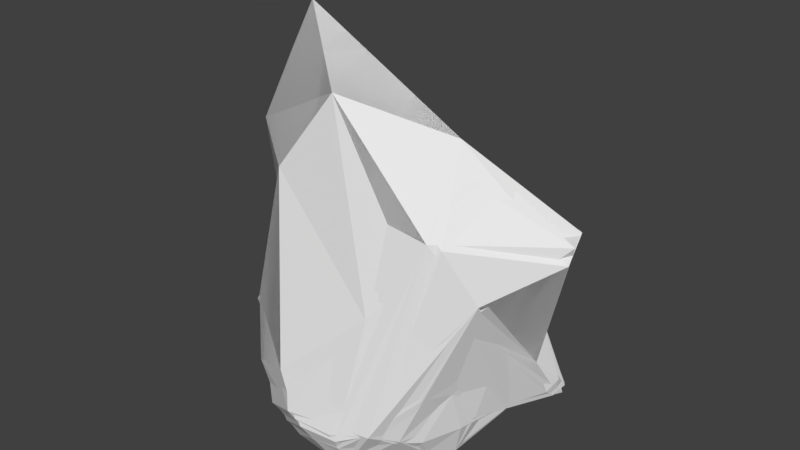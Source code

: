 # Source: Round_rock_1.blend  (saved by Blender 2.77.0; exported with 4.5.12 LTS)
import bpy
from mathutils import Matrix  # noqa: F401  (used for matrix-valued properties, if any)

bpy.ops.wm.read_factory_settings(use_empty=True)
scene = bpy.context.scene
scene.name = 'Scene'

# ---- collections
col_collection_1 = bpy.data.collections.new('Collection 1'); scene.collection.children.link(col_collection_1)

# ---- world
world_world = bpy.data.worlds.new('World'); scene.world = world_world
world_world.color = (0.05088, 0.05088, 0.05088)
world_world.use_sun_shadow = False
world_world.sun_shadow_jitter_overblur = 0.0
world_world.cycles.sampling_method = 'MANUAL'

# ---- meshes
me_icosphere_006 = bpy.data.meshes.new('Icosphere.006')
me_icosphere_006.from_pydata([(-0.4388, 0.2585, -0.01127), (-0.2862, -0.3138, 2.186), (0.4536, 0.1402, 0.08172), (0.007751, 0.2762, 0.1083), (0.2902, 0.4299, 0.04192), (0.6934, -0.0448, 0.2392), (0.7807, 0.333, 0.163), (-0.01303, -0.5678, -0.1021), (0.5426, -0.2864, 0.04342), (0.1663, -0.6772, -0.01597), (0.3764, -0.7276, 0.298), (-0.1008, 0.5944, 0.004156), (0.06336, 0.5406, 0.002464), (0.2918, 0.6085, 0.02342), (-0.3909, 0.6854, 0.2737), (-0.3125, -0.6868, 0.1588), (-0.9389, -0.01892, 0.04281), (-0.617, 0.3073, 0.1806), (7.499e-06, -0.5064, 1.86), (0.56, -0.5391, 1.311), (0.7226, 0.1549, 0.4163), (1.017, -0.06865, 1.256), (-0.612, -0.3383, 1.54), (-0.5445, -0.2631, 0.6), (-0.7873, -0.2306, 0.5449), (-0.6973, -0.04611, 1.811), (-0.2271, 0.3286, 0.9594), (-0.4956, 0.5804, 0.4185), (-0.2701, 0.1307, 1.566), (0.06633, 0.4581, 1.027), (0.966, 0.06463, 1.268), (0.6606, 0.2519, 0.6905), (-0.2232, 0.64, 0.5907), (-0.5213, -0.03476, 0.8862), (-0.981, -0.1147, 0.328), (-0.2813, -0.5813, 1.452), (-0.4851, -0.5692, 0.6867), (-0.0551, -0.8248, 0.3069), (0.7082, -0.4346, 0.9322), (0.292, 0.6625, 0.2917), (-0.6692, 0.1844, -0.0643), (-0.6692, -0.2874, 0.04843)], [], [(0, 41, 40), (4, 13, 6), (14, 17, 27), (21, 28, 1), (20, 31, 21), (21, 30, 28), (21, 31, 30), (20, 6, 31), (31, 39, 30), (30, 39, 29), (39, 32, 29), (28, 25, 1), (28, 26, 25), (30, 29, 28), (29, 32, 28), (28, 32, 26), (32, 27, 26), (32, 14, 27), (25, 22, 1), (26, 33, 25), (25, 33, 22), (33, 23, 22), (26, 27, 33), (27, 34, 33), (33, 34, 23), (34, 24, 23), (17, 16, 27), (27, 16, 34), (22, 18, 1), (23, 35, 22), (24, 36, 23), (22, 35, 18), (35, 19, 18), (23, 36, 35), (36, 37, 35), (35, 37, 19), (37, 10, 19), (24, 15, 36), (36, 15, 37), (18, 21, 1), (18, 19, 21), (10, 38, 19), (19, 38, 21), (38, 20, 21), (38, 6, 20), (6, 39, 31), (6, 13, 39), (12, 14, 13), (12, 11, 14), (0, 17, 14), (0, 40, 17), (40, 16, 17), (41, 15, 24), (8, 10, 9), (8, 5, 10), (10, 5, 38), (5, 6, 38), (39, 14, 32), (39, 13, 14), (4, 12, 13), (11, 0, 14), (34, 41, 24), (16, 41, 34), (40, 41, 16), (41, 7, 15), (7, 9, 15), (37, 9, 10), (15, 9, 37), (9, 7, 8), (8, 2, 5), (5, 2, 6), (2, 4, 6), (3, 12, 4), (3, 11, 12), (3, 0, 11), (0, 7, 41), (2, 3, 4), (8, 3, 2), (0, 3, 7), (3, 8, 7)])
_uv = me_icosphere_006.uv_layers.new(name='UVMap')
_uv.uv.foreach_set('vector', [0.368, 0.2344, 0.368, 0.2344, 0.368, 0.2344, 0.368, 0.2344, 0.368, 0.2344, 0.368, 0.2344, 0.368, 0.2344, 0.368, 0.2344, 0.368, 0.2344, 0.368, 0.2344, 0.368, 0.2344, 0.368, 0.2344, 0.3422, 0.2844, 0.3422, 0.2844, 0.3422, 0.2844, 0.368, 0.2344, 0.368, 0.2344, 0.368, 0.2344, 0.368, 0.2344, 0.368, 0.2344, 0.368, 0.2344, 0.3422, 0.2844, 0.3422, 0.2844, 0.3422, 0.2844, 0.368, 0.2344, 0.368, 0.2344, 0.368, 0.2344, 0.368, 0.2344, 0.368, 0.2344, 0.368, 0.2344, 0.368, 0.2344, 0.368, 0.2344, 0.368, 0.2344, 0.368, 0.2344, 0.368, 0.2344, 0.368, 0.2344, 0.368, 0.2344, 0.368, 0.2344, 0.368, 0.2344, 0.368, 0.2344, 0.368, 0.2344, 0.368, 0.2344, 0.3422, 0.2844, 0.3422, 0.2844, 0.3422, 0.2844, 0.3422, 0.2844, 0.3422, 0.2844, 0.3422, 0.2844, 0.368, 0.2344, 0.368, 0.2344, 0.368, 0.2344, 0.3422, 0.2844, 0.3422, 0.2844, 0.3422, 0.2844, 0.3422, 0.2844, 0.3422, 0.2844, 0.3422, 0.2844, 0.3422, 0.2844, 0.3422, 0.2844, 0.3422, 0.2844, 0.368, 0.2344, 0.368, 0.2344, 0.368, 0.2344, 0.368, 0.2344, 0.368, 0.2344, 0.368, 0.2344, 0.3422, 0.2844, 0.3422, 0.2844, 0.3422, 0.2844, 0.368, 0.2344, 0.368, 0.2344, 0.368, 0.2344, 0.3422, 0.2844, 0.3422, 0.2844, 0.3422, 0.2844, 0.3422, 0.2844, 0.3422, 0.2844, 0.3422, 0.2844, 0.3422, 0.2844, 0.3422, 0.2844, 0.3422, 0.2844, 0.368, 0.2344, 0.368, 0.2344, 0.368, 0.2344, 0.368, 0.2344, 0.368, 0.2344, 0.368, 0.2344, 0.368, 0.2344, 0.368, 0.2344, 0.368, 0.2344, 0.3422, 0.2844, 0.3422, 0.2844, 0.3422, 0.2844, 0.368, 0.2344, 0.368, 0.2344, 0.368, 0.2344, 0.368, 0.2344, 0.368, 0.2344, 0.368, 0.2344, 0.368, 0.2344, 0.368, 0.2344, 0.368, 0.2344, 0.368, 0.2344, 0.368, 0.2344, 0.368, 0.2344, 0.368, 0.2344, 0.368, 0.2344, 0.368, 0.2344, 0.368, 0.2344, 0.368, 0.2344, 0.368, 0.2344, 0.368, 0.2344, 0.368, 0.2344, 0.368, 0.2344, 0.368, 0.2344, 0.368, 0.2344, 0.368, 0.2344, 0.3422, 0.2844, 0.3422, 0.2844, 0.3422, 0.2844, 0.368, 0.2344, 0.368, 0.2344, 0.368, 0.2344, 0.368, 0.2344, 0.368, 0.2344, 0.368, 0.2344, 0.3422, 0.2844, 0.3422, 0.2844, 0.3422, 0.2844, 0.3422, 0.2844, 0.3422, 0.2844, 0.3422, 0.2844, 0.368, 0.2344, 0.368, 0.2344, 0.368, 0.2344, 0.3422, 0.2844, 0.3422, 0.2844, 0.3422, 0.2844, 0.368, 0.2344, 0.368, 0.2344, 0.368, 0.2344, 0.368, 0.2344, 0.368, 0.2344, 0.368, 0.2344, 0.3422, 0.2844, 0.3422, 0.2844, 0.3422, 0.2844, 0.368, 0.2344, 0.368, 0.2344, 0.368, 0.2344, 0.3422, 0.2844, 0.3422, 0.2844, 0.3422, 0.2844, 0.3422, 0.2844, 0.3422, 0.2844, 0.3422, 0.2844, 0.368, 0.2344, 0.368, 0.2344, 0.368, 0.2344, 0.368, 0.2344, 0.368, 0.2344, 0.368, 0.2344, 0.368, 0.2344, 0.368, 0.2344, 0.368, 0.2344, 0.368, 0.2344, 0.368, 0.2344, 0.368, 0.2344, 0.368, 0.2344, 0.368, 0.2344, 0.368, 0.2344, 0.3422, 0.2844, 0.3422, 0.2844, 0.3422, 0.2844, 0.3422, 0.2844, 0.3422, 0.2844, 0.3422, 0.2844, 0.368, 0.2344, 0.368, 0.2344, 0.368, 0.2344, 0.368, 0.2344, 0.368, 0.2344, 0.368, 0.2344, 0.3422, 0.2844, 0.3422, 0.2844, 0.3422, 0.2844, 0.368, 0.2344, 0.368, 0.2344, 0.368, 0.2344, 0.368, 0.2344, 0.368, 0.2344, 0.368, 0.2344, 0.368, 0.2344, 0.368, 0.2344, 0.368, 0.2344, 0.368, 0.2344, 0.368, 0.2344, 0.368, 0.2344, 0.3422, 0.2844, 0.3422, 0.2844, 0.3422, 0.2844, 0.3422, 0.2844, 0.3422, 0.2844, 0.3422, 0.2844, 0.368, 0.2344, 0.368, 0.2344, 0.368, 0.2344, 0.368, 0.2344, 0.368, 0.2344, 0.368, 0.2344, 0.368, 0.2344, 0.368, 0.2344, 0.368, 0.2344, 0.368, 0.2344, 0.368, 0.2344, 0.368, 0.2344, 0.368, 0.2344, 0.368, 0.2344, 0.368, 0.2344, 0.368, 0.2344, 0.368, 0.2344, 0.368, 0.2344, 0.3422, 0.2844, 0.3422, 0.2844, 0.3422, 0.2844, 0.368, 0.2344, 0.368, 0.2344, 0.368, 0.2344, 0.3422, 0.2844, 0.3422, 0.2844, 0.3422, 0.2844, 0.368, 0.2344, 0.368, 0.2344, 0.368, 0.2344, 0.368, 0.2344, 0.368, 0.2344, 0.368, 0.2344, 0.368, 0.2344, 0.368, 0.2344, 0.368, 0.2344])
me_icosphere_006.use_remesh_preserve_volume = False
me_icosphere_006.use_remesh_preserve_attributes = False
me_icosphere_006.use_mirror_vertex_groups = False
me_icosphere_006.update()
me_icosphere_005 = bpy.data.meshes.new('Icosphere.005')
me_icosphere_005.from_pydata([(-0.51, 0.1755, 0.004055), (-0.4606, 0.6176, 0.2371), (-0.2862, -0.3138, 2.186), (0.09534, -0.5448, -0.08265), (0.4865, 0.2056, 0.08557), (0.4162, -0.3566, 0.02051), (0.01668, 0.2881, 0.1072), (0.3575, 0.2486, 0.05908), (-0.4469, -0.09281, -0.02111), (-0.2024, -0.1599, -0.04278), (0.03723, -0.008788, 0.05272), (0.2781, 0.4607, -0.002192), (0.2807, 0.4062, 0.05947), (0.6336, -0.2301, 0.2582), (0.6792, 0.3475, 0.1097), (0.7801, 0.2366, 0.1962), (-0.1757, -0.5239, -0.08592), (0.4834, -0.4172, 0.07654), (0.1663, -0.6772, -0.01597), (0.2147, -0.7823, 0.2299), (-0.9023, 0.001981, -0.005197), (-0.2483, -0.6538, 0.05901), (-0.5595, -0.4294, 0.1876), (-0.1309, 0.6202, 0.01973), (0.05528, 0.5495, -0.02592), (-0.3625, 0.3231, -0.03248), (-0.2729, 0.487, -0.00345), (0.3526, 0.5792, 0.1032), (0.3038, 0.5336, 0.03363), (0.07886, 0.6674, 0.2307), (0.01375, -0.8137, 0.2421), (-0.4102, -0.6558, 0.3675), (-0.7722, -0.2677, 0.3877), (-0.964, -0.1452, 0.2805), (-0.9638, -0.01326, 0.1422), (-0.5517, 0.4463, 0.2468), (-0.08556, 0.6283, 0.6676), (0.5152, 0.4326, 0.5389), (0.7766, 0.3603, 0.1916), (7.499e-06, -0.5064, 1.86), (0.56, -0.5391, 1.311), (0.7226, 0.1549, 0.4163), (1.012, -0.1044, 1.178), (0.4874, -0.2069, 1.675), (-0.612, -0.3383, 1.54), (-0.5445, -0.2631, 0.6), (-0.7307, -0.2571, 0.5839), (-0.6973, -0.04611, 1.811), (-0.2271, 0.3286, 0.9594), (-0.4956, 0.5804, 0.4185), (-0.2731, -0.08035, 1.823), (0.06633, 0.4581, 1.027), (0.9781, 0.04341, 1.27), (0.6666, 0.2311, 0.6863), (0.695, 0.3302, 0.9218), (-0.261, 0.1764, 1.506), (-0.2399, 0.5702, 0.6923), (-0.5213, -0.03476, 0.8862), (-0.9564, -0.09664, 0.3693), (-0.2813, -0.5813, 1.452), (-0.4851, -0.5692, 0.6867), (-0.1199, -0.7953, 0.5058), (0.3535, -0.7241, 0.2933), (0.7513, -0.4052, 1.007), (0.292, 0.6625, 0.2917), (-0.06302, 0.6316, 0.1296), (-0.3326, 0.6969, 0.333), (-0.6407, 0.2595, 0.1433), (-0.6692, 0.1844, -0.0643), (0.4533, -0.5914, 0.2341), (0.7232, -0.1778, 0.6497), (0.2811, 0.6216, 0.0005589), (-0.11, 0.5366, 0.01182), (-0.7943, -0.2258, 0.0637), (-0.6181, -0.1829, 0.01994), (-0.5321, -0.3203, 0.01093), (0.6474, 0.1496, 0.1746), (0.5533, -0.2774, 0.04168), (0.07464, 0.4769, 0.04374), (-0.2012, 0.4246, 0.03485), (-0.3944, 0.1933, 0.004094), (0.3699, -0.02952, 0.06984)], [], [(0, 74, 68), (7, 12, 28), (7, 28, 14), (1, 35, 49), (15, 38, 41), (43, 50, 2), (42, 52, 43), (41, 53, 42), (43, 52, 50), (42, 53, 52), (53, 54, 52), (54, 51, 52), (41, 38, 53), (38, 37, 53), (53, 37, 54), (37, 64, 54), (54, 64, 51), (64, 36, 51), (50, 47, 2), (52, 55, 50), (50, 55, 47), (55, 48, 47), (52, 51, 55), (51, 56, 55), (55, 56, 48), (56, 49, 48), (51, 36, 56), (36, 66, 56), (56, 66, 49), (66, 1, 49), (47, 44, 2), (48, 57, 47), (47, 57, 44), (57, 45, 44), (48, 49, 57), (49, 58, 57), (57, 58, 45), (58, 46, 45), (35, 34, 49), (49, 34, 58), (34, 33, 58), (58, 33, 46), (33, 32, 46), (44, 39, 2), (45, 59, 44), (46, 60, 45), (44, 59, 39), (59, 40, 39), (45, 60, 59), (60, 61, 59), (59, 61, 40), (61, 19, 40), (46, 32, 60), (32, 31, 60), (60, 31, 61), (31, 30, 61), (61, 30, 19), (39, 43, 2), (19, 62, 40), (39, 40, 43), (40, 42, 43), (62, 63, 40), (40, 63, 42), (63, 41, 42), (62, 69, 63), (69, 70, 63), (63, 70, 41), (70, 15, 41), (14, 38, 15), (14, 64, 38), (38, 64, 37), (28, 27, 14), (14, 27, 64), (24, 65, 71), (71, 65, 29), (65, 66, 29), (29, 66, 36), (24, 23, 65), (65, 23, 66), (23, 1, 66), (26, 35, 1), (25, 67, 26), (0, 68, 25), (26, 67, 35), (67, 34, 35), (25, 68, 67), (68, 34, 67), (68, 20, 34), (20, 33, 34), (22, 31, 32), (22, 21, 31), (21, 30, 31), (18, 69, 19), (17, 69, 18), (19, 69, 62), (17, 13, 69), (69, 13, 70), (13, 15, 70), (64, 29, 36), (27, 71, 64), (64, 71, 29), (27, 28, 71), (12, 11, 28), (28, 11, 71), (11, 78, 71), (71, 78, 24), (23, 26, 1), (24, 72, 23), (23, 72, 26), (72, 25, 26), (72, 79, 25), (79, 80, 25), (25, 80, 0), (33, 22, 32), (20, 73, 33), (68, 74, 20), (33, 73, 22), (20, 74, 73), (74, 75, 73), (73, 75, 22), (75, 21, 22), (75, 16, 21), (16, 18, 21), (30, 18, 19), (21, 18, 30), (16, 3, 18), (18, 3, 17), (3, 5, 17), (17, 77, 13), (13, 76, 15), (76, 14, 15), (13, 77, 76), (17, 5, 77), (5, 4, 77), (77, 4, 76), (76, 4, 14), (4, 7, 14), (7, 6, 12), (6, 78, 12), (12, 78, 11), (78, 72, 24), (6, 79, 78), (78, 79, 72), (6, 80, 79), (10, 9, 6), (6, 9, 80), (9, 8, 80), (8, 0, 80), (8, 74, 0), (8, 75, 74), (9, 3, 8), (3, 16, 8), (8, 16, 75), (5, 81, 4), (4, 81, 7), (81, 6, 7), (5, 10, 81), (81, 10, 6), (9, 10, 3), (10, 5, 3)])
_uv = me_icosphere_005.uv_layers.new(name='UVMap')
_uv.uv.foreach_set('vector', [0.368, 0.2344, 0.368, 0.2344, 0.368, 0.2344, 0.368, 0.2344, 0.368, 0.2344, 0.368, 0.2344, 0.368, 0.2344, 0.368, 0.2344, 0.368, 0.2344, 0.368, 0.2344, 0.368, 0.2344, 0.368, 0.2344, 0.368, 0.2344, 0.368, 0.2344, 0.368, 0.2344, 0.368, 0.2344, 0.368, 0.2344, 0.368, 0.2344, 0.368, 0.2344, 0.368, 0.2344, 0.368, 0.2344, 0.3422, 0.2844, 0.3422, 0.2844, 0.3422, 0.2844, 0.368, 0.2344, 0.368, 0.2344, 0.368, 0.2344, 0.368, 0.2344, 0.368, 0.2344, 0.368, 0.2344, 0.368, 0.2344, 0.368, 0.2344, 0.368, 0.2344, 0.3422, 0.2844, 0.3422, 0.2844, 0.3422, 0.2844, 0.3422, 0.2844, 0.3422, 0.2844, 0.3422, 0.2844, 0.368, 0.2344, 0.368, 0.2344, 0.368, 0.2344, 0.3422, 0.2844, 0.3422, 0.2844, 0.3422, 0.2844, 0.368, 0.2344, 0.368, 0.2344, 0.368, 0.2344, 0.368, 0.2344, 0.368, 0.2344, 0.368, 0.2344, 0.368, 0.2344, 0.368, 0.2344, 0.368, 0.2344, 0.368, 0.2344, 0.368, 0.2344, 0.368, 0.2344, 0.3422, 0.2844, 0.3422, 0.2844, 0.3422, 0.2844, 0.3422, 0.2844, 0.3422, 0.2844, 0.3422, 0.2844, 0.368, 0.2344, 0.368, 0.2344, 0.368, 0.2344, 0.368, 0.2344, 0.368, 0.2344, 0.368, 0.2344, 0.3422, 0.2844, 0.3422, 0.2844, 0.3422, 0.2844, 0.3422, 0.2844, 0.3422, 0.2844, 0.3422, 0.2844, 0.368, 0.2344, 0.368, 0.2344, 0.368, 0.2344, 0.368, 0.2344, 0.368, 0.2344, 0.368, 0.2344, 0.368, 0.2344, 0.368, 0.2344, 0.368, 0.2344, 0.3422, 0.2844, 0.3422, 0.2844, 0.3422, 0.2844, 0.3422, 0.2844, 0.3422, 0.2844, 0.3422, 0.2844, 0.3422, 0.2844, 0.3422, 0.2844, 0.3422, 0.2844, 0.3422, 0.2844, 0.3422, 0.2844, 0.3422, 0.2844, 0.368, 0.2344, 0.368, 0.2344, 0.368, 0.2344, 0.368, 0.2344, 0.368, 0.2344, 0.368, 0.2344, 0.3422, 0.2844, 0.3422, 0.2844, 0.3422, 0.2844, 0.368, 0.2344, 0.368, 0.2344, 0.368, 0.2344, 0.3422, 0.2844, 0.3422, 0.2844, 0.3422, 0.2844, 0.3422, 0.2844, 0.3422, 0.2844, 0.3422, 0.2844, 0.3422, 0.2844, 0.3422, 0.2844, 0.3422, 0.2844, 0.368, 0.2344, 0.368, 0.2344, 0.368, 0.2344, 0.3422, 0.2844, 0.3422, 0.2844, 0.3422, 0.2844, 0.368, 0.2344, 0.368, 0.2344, 0.368, 0.2344, 0.3422, 0.2844, 0.3422, 0.2844, 0.3422, 0.2844, 0.368, 0.2344, 0.368, 0.2344, 0.368, 0.2344, 0.368, 0.2344, 0.368, 0.2344, 0.368, 0.2344, 0.3422, 0.2844, 0.3422, 0.2844, 0.3422, 0.2844, 0.368, 0.2344, 0.368, 0.2344, 0.368, 0.2344, 0.368, 0.2344, 0.368, 0.2344, 0.368, 0.2344, 0.368, 0.2344, 0.368, 0.2344, 0.368, 0.2344, 0.368, 0.2344, 0.368, 0.2344, 0.368, 0.2344, 0.368, 0.2344, 0.368, 0.2344, 0.368, 0.2344, 0.368, 0.2344, 0.368, 0.2344, 0.368, 0.2344, 0.3422, 0.2844, 0.3422, 0.2844, 0.3422, 0.2844, 0.368, 0.2344, 0.368, 0.2344, 0.368, 0.2344, 0.368, 0.2344, 0.368, 0.2344, 0.368, 0.2344, 0.368, 0.2344, 0.368, 0.2344, 0.368, 0.2344, 0.368, 0.2344, 0.368, 0.2344, 0.368, 0.2344, 0.3422, 0.2844, 0.3422, 0.2844, 0.3422, 0.2844, 0.3422, 0.2844, 0.3422, 0.2844, 0.3422, 0.2844, 0.368, 0.2344, 0.368, 0.2344, 0.368, 0.2344, 0.3422, 0.2844, 0.3422, 0.2844, 0.3422, 0.2844, 0.368, 0.2344, 0.368, 0.2344, 0.368, 0.2344, 0.3422, 0.2844, 0.3422, 0.2844, 0.3422, 0.2844, 0.3422, 0.2844, 0.3422, 0.2844, 0.3422, 0.2844, 0.368, 0.2344, 0.368, 0.2344, 0.368, 0.2344, 0.368, 0.2344, 0.368, 0.2344, 0.368, 0.2344, 0.3422, 0.2844, 0.3422, 0.2844, 0.3422, 0.2844, 0.368, 0.2344, 0.368, 0.2344, 0.368, 0.2344, 0.368, 0.2344, 0.368, 0.2344, 0.368, 0.2344, 0.368, 0.2344, 0.368, 0.2344, 0.368, 0.2344, 0.3422, 0.2844, 0.3422, 0.2844, 0.3422, 0.2844, 0.3422, 0.2844, 0.3422, 0.2844, 0.3422, 0.2844, 0.368, 0.2344, 0.368, 0.2344, 0.368, 0.2344, 0.368, 0.2344, 0.368, 0.2344, 0.368, 0.2344, 0.368, 0.2344, 0.368, 0.2344, 0.368, 0.2344, 0.3422, 0.2844, 0.3422, 0.2844, 0.3422, 0.2844, 0.368, 0.2344, 0.368, 0.2344, 0.368, 0.2344, 0.3422, 0.2844, 0.3422, 0.2844, 0.3422, 0.2844, 0.3422, 0.2844, 0.3422, 0.2844, 0.3422, 0.2844, 0.3422, 0.2844, 0.3422, 0.2844, 0.3422, 0.2844, 0.368, 0.2344, 0.368, 0.2344, 0.368, 0.2344, 0.368, 0.2344, 0.368, 0.2344, 0.368, 0.2344, 0.3422, 0.2844, 0.3422, 0.2844, 0.3422, 0.2844, 0.368, 0.2344, 0.368, 0.2344, 0.368, 0.2344, 0.368, 0.2344, 0.368, 0.2344, 0.368, 0.2344, 0.3422, 0.2844, 0.3422, 0.2844, 0.3422, 0.2844, 0.3422, 0.2844, 0.3422, 0.2844, 0.3422, 0.2844, 0.3422, 0.2844, 0.3422, 0.2844, 0.3422, 0.2844, 0.368, 0.2344, 0.368, 0.2344, 0.368, 0.2344, 0.368, 0.2344, 0.368, 0.2344, 0.368, 0.2344, 0.368, 0.2344, 0.368, 0.2344, 0.368, 0.2344, 0.3422, 0.2844, 0.3422, 0.2844, 0.3422, 0.2844, 0.368, 0.2344, 0.368, 0.2344, 0.368, 0.2344, 0.368, 0.2344, 0.368, 0.2344, 0.368, 0.2344, 0.3422, 0.2844, 0.3422, 0.2844, 0.3422, 0.2844, 0.368, 0.2344, 0.368, 0.2344, 0.368, 0.2344, 0.368, 0.2344, 0.368, 0.2344, 0.368, 0.2344, 0.368, 0.2344, 0.368, 0.2344, 0.368, 0.2344, 0.3422, 0.2844, 0.3422, 0.2844, 0.3422, 0.2844, 0.368, 0.2344, 0.368, 0.2344, 0.368, 0.2344, 0.3422, 0.2844, 0.3422, 0.2844, 0.3422, 0.2844, 0.368, 0.2344, 0.368, 0.2344, 0.368, 0.2344, 0.3422, 0.2844, 0.3422, 0.2844, 0.3422, 0.2844, 0.3422, 0.2844, 0.3422, 0.2844, 0.3422, 0.2844, 0.368, 0.2344, 0.368, 0.2344, 0.368, 0.2344, 0.368, 0.2344, 0.368, 0.2344, 0.368, 0.2344, 0.368, 0.2344, 0.368, 0.2344, 0.368, 0.2344, 0.368, 0.2344, 0.368, 0.2344, 0.368, 0.2344, 0.368, 0.2344, 0.368, 0.2344, 0.368, 0.2344, 0.368, 0.2344, 0.368, 0.2344, 0.368, 0.2344, 0.368, 0.2344, 0.368, 0.2344, 0.368, 0.2344, 0.3422, 0.2844, 0.3422, 0.2844, 0.3422, 0.2844, 0.368, 0.2344, 0.368, 0.2344, 0.368, 0.2344, 0.3422, 0.2844, 0.3422, 0.2844, 0.3422, 0.2844, 0.368, 0.2344, 0.368, 0.2344, 0.368, 0.2344, 0.368, 0.2344, 0.368, 0.2344, 0.368, 0.2344, 0.3422, 0.2844, 0.3422, 0.2844, 0.3422, 0.2844, 0.368, 0.2344, 0.368, 0.2344, 0.368, 0.2344, 0.3422, 0.2844, 0.3422, 0.2844, 0.3422, 0.2844, 0.3422, 0.2844, 0.3422, 0.2844, 0.3422, 0.2844, 0.368, 0.2344, 0.368, 0.2344, 0.368, 0.2344, 0.368, 0.2344, 0.368, 0.2344, 0.368, 0.2344, 0.368, 0.2344, 0.368, 0.2344, 0.368, 0.2344, 0.3422, 0.2844, 0.3422, 0.2844, 0.3422, 0.2844, 0.3422, 0.2844, 0.3422, 0.2844, 0.3422, 0.2844, 0.368, 0.2344, 0.368, 0.2344, 0.368, 0.2344, 0.368, 0.2344, 0.368, 0.2344, 0.368, 0.2344, 0.3422, 0.2844, 0.3422, 0.2844, 0.3422, 0.2844, 0.3422, 0.2844, 0.3422, 0.2844, 0.3422, 0.2844, 0.3422, 0.2844, 0.3422, 0.2844, 0.3422, 0.2844, 0.3422, 0.2844, 0.3422, 0.2844, 0.3422, 0.2844, 0.368, 0.2344, 0.368, 0.2344, 0.368, 0.2344, 0.368, 0.2344, 0.368, 0.2344, 0.368, 0.2344, 0.368, 0.2344, 0.368, 0.2344, 0.368, 0.2344, 0.368, 0.2344, 0.368, 0.2344, 0.368, 0.2344, 0.368, 0.2344, 0.368, 0.2344, 0.368, 0.2344, 0.368, 0.2344, 0.368, 0.2344, 0.368, 0.2344, 0.3422, 0.2844, 0.3422, 0.2844, 0.3422, 0.2844, 0.368, 0.2344, 0.368, 0.2344, 0.368, 0.2344, 0.368, 0.2344, 0.368, 0.2344, 0.368, 0.2344, 0.3422, 0.2844, 0.3422, 0.2844, 0.3422, 0.2844, 0.368, 0.2344, 0.368, 0.2344, 0.368, 0.2344, 0.3422, 0.2844, 0.3422, 0.2844, 0.3422, 0.2844, 0.3422, 0.2844, 0.3422, 0.2844, 0.3422, 0.2844, 0.368, 0.2344, 0.368, 0.2344, 0.368, 0.2344, 0.3422, 0.2844, 0.3422, 0.2844, 0.3422, 0.2844, 0.3422, 0.2844, 0.3422, 0.2844, 0.3422, 0.2844, 0.368, 0.2344, 0.368, 0.2344, 0.368, 0.2344, 0.368, 0.2344, 0.368, 0.2344, 0.368, 0.2344, 0.368, 0.2344, 0.368, 0.2344, 0.368, 0.2344, 0.368, 0.2344, 0.368, 0.2344, 0.368, 0.2344, 0.3422, 0.2844, 0.3422, 0.2844, 0.3422, 0.2844, 0.368, 0.2344, 0.368, 0.2344, 0.368, 0.2344, 0.368, 0.2344, 0.368, 0.2344, 0.368, 0.2344, 0.368, 0.2344, 0.368, 0.2344, 0.368, 0.2344, 0.3422, 0.2844, 0.3422, 0.2844, 0.3422, 0.2844, 0.368, 0.2344, 0.368, 0.2344, 0.368, 0.2344, 0.368, 0.2344, 0.368, 0.2344, 0.368, 0.2344, 0.368, 0.2344, 0.368, 0.2344, 0.368, 0.2344, 0.368, 0.2344, 0.368, 0.2344, 0.368, 0.2344])
me_icosphere_005.use_remesh_preserve_volume = False
me_icosphere_005.use_remesh_preserve_attributes = False
me_icosphere_005.use_mirror_vertex_groups = False
me_icosphere_005.update()
me_icosphere_000 = bpy.data.meshes.new('Icosphere.000')
me_icosphere_000.from_pydata([(0.03032, -0.03424, 0.04786), (0.3786, -0.4073, 0.003861), (-0.2915, -0.4821, -0.03817), (-0.5496, 0.05372, 0.005121), (0.0255, 0.5276, -0.01003), (0.4224, 0.3363, 0.03884), (0.1804, -0.79, 0.2599), (-0.7843, -0.2569, 0.3851), (-0.4606, 0.6176, 0.2371), (0.1201, 0.6396, 0.4948), (0.7769, 0.1789, 0.2464), (-0.2862, -0.3138, 2.186), (-0.2407, -0.4247, -0.07688), (-0.09834, -0.3613, -0.05957), (-0.02233, -0.2116, -0.02319), (0.1332, -0.1129, 0.03749), (0.2506, -0.1835, 0.03787), (0.3396, -0.2726, 0.03584), (0.2386, -0.4733, -0.04261), (0.04064, -0.5656, -0.08118), (-0.1565, -0.5211, -0.0891), (0.4753, 0.2447, 0.07305), (0.5057, 0.01697, 0.07349), (0.4542, -0.2805, 0.02655), (0.1407, 0.09947, 0.08697), (0.2637, 0.2336, 0.07597), (0.3437, 0.2979, 0.05045), (-0.4371, 0.007401, -0.01369), (-0.2762, -0.02547, -0.02454), (-0.1046, -0.04325, 0.007023), (-0.4384, -0.357, -0.0281), (-0.5024, -0.2648, 0.002804), (-0.5798, -0.1244, 0.02086), (-0.02044, 0.4745, 0.0542), (-0.05177, 0.3421, 0.09716), (-0.00304, 0.1467, 0.07956), (-0.3783, 0.2505, -0.005286), (-0.2333, 0.43, 0.01141), (-0.06817, 0.5251, 0.01471), (0.1498, 0.5052, 0.02336), (0.2781, 0.4607, -0.002192), (0.2887, 0.421, 0.05312), (0.6856, -0.06204, 0.2541), (0.6022, -0.3029, 0.2185), (0.4891, -0.4258, 0.09081), (0.5705, 0.3232, 0.06969), (0.7246, 0.3058, 0.1415), (0.7741, 0.2576, 0.1832), (0.05345, -0.7724, 0.1629), (-0.1411, -0.6692, 0.03119), (-0.2271, -0.5772, -0.02334), (0.3524, -0.4965, 0.02592), (0.2337, -0.683, 0.04272), (0.2113, -0.7597, 0.1725), (-0.8906, -0.168, 0.1789), (-0.9023, 0.001981, -0.005197), (-0.6682, 0.05239, -0.05297), (-0.3968, -0.475, 0.0405), (-0.5067, -0.4437, 0.1453), (-0.6902, -0.3258, 0.2291), (-0.2741, 0.6183, 0.09328), (-0.08756, 0.615, 0.0152), (-0.00315, 0.5746, -0.0222), (-0.503, 0.1825, 0.005743), (-0.344, 0.3261, -0.05264), (-0.3111, 0.4799, 0.01698), (0.2964, 0.6596, 0.2719), (0.3526, 0.5792, 0.1032), (0.4107, 0.4299, 0.035), (0.06914, 0.5485, -0.02158), (0.1518, 0.6194, 0.02338), (0.1476, 0.6696, 0.1807), (0.7261, -0.1878, 0.6761), (0.5471, -0.5373, 0.4852), (0.3562, -0.7256, 0.2975), (-0.01797, -0.8159, 0.2736), (-0.4102, -0.6558, 0.3675), (-0.6202, -0.4407, 0.4364), (-0.9667, -0.1547, 0.2832), (-0.9194, 0.06402, 0.2002), (-0.5517, 0.4463, 0.2468), (-0.3601, 0.6878, 0.3356), (-0.1849, 0.6509, 0.5741), (-0.03216, 0.6252, 0.6459), (0.3727, 0.5729, 0.5083), (0.5152, 0.4326, 0.5389), (0.7738, 0.301, 0.2598), (7.499e-06, -0.5064, 1.86), (0.3156, -0.663, 0.8946), (0.2422, -0.7481, 0.4024), (0.7226, 0.1549, 0.4163), (1.012, -0.1044, 1.178), (0.4874, -0.2069, 1.675), (-0.612, -0.3383, 1.54), (-0.5445, -0.2631, 0.6), (-0.7307, -0.2571, 0.5839), (-0.6973, -0.04611, 1.811), (-0.2271, 0.3286, 0.9594), (-0.4766, 0.6175, 0.3833), (-0.2731, -0.08035, 1.823), (0.542, 0.2209, 1.18), (0.2623, 0.4497, 0.8969), (0.9782, 0.04944, 1.273), (0.6666, 0.2311, 0.6863), (0.695, 0.3302, 0.9218), (-0.261, 0.1764, 1.506), (0.0811, 0.4551, 1.044), (-0.2399, 0.5702, 0.6923), (-0.5213, -0.03476, 0.8862), (-0.6501, 0.3416, 0.4355), (-0.9564, -0.09664, 0.3693), (-0.2813, -0.5813, 1.452), (-0.4851, -0.5692, 0.6867), (-0.1199, -0.7953, 0.5058), (0.6183, -0.5056, 1.285), (0.4456, -0.6527, 0.5599), (0.7513, -0.4052, 1.007), (0.763, 0.3827, 0.1873), (0.6029, 0.4044, 0.09799), (0.4612, 0.5436, 0.2213), (-0.07438, 0.6699, 0.3598), (-0.06302, 0.6316, 0.1296), (-0.2535, 0.6914, 0.2989), (-0.6407, 0.2595, 0.1433), (-0.6444, 0.2121, -0.04519), (-0.9611, -0.01856, 0.12), (-0.4655, -0.5447, 0.2214), (-0.3284, -0.5849, 0.06049), (-0.2709, -0.672, 0.1242), (0.4317, -0.6089, 0.2245), (0.5075, -0.4833, 0.1917), (0.5988, -0.3756, 0.4551), (0.3126, 0.6105, 0.02842), (0.3034, 0.5432, 0.03627), (0.2792, 0.6222, 0.003015), (-0.2292, 0.5293, 0.004766), (-0.1299, 0.5483, 0.01272), (-0.3068, 0.3983, -0.02352), (-0.7943, -0.2258, 0.0637), (-0.727, -0.1386, 0.01445), (-0.5653, -0.3222, 0.03325), (0.1089, -0.7263, 0.08891), (-0.02038, -0.6351, -0.0299), (0.1241, -0.6611, -0.02859), (0.6452, 0.06699, 0.1748), (0.5533, -0.2774, 0.04168), (0.5781, 0.2015, 0.1466), (0.216, 0.3669, 0.08198), (0.105, 0.2811, 0.1032), (0.1383, 0.4209, 0.05433), (-0.1619, 0.4176, 0.05421), (-0.1615, 0.1989, 0.0432), (-0.3186, 0.2531, 0.02951), (-0.4083, -0.1797, -0.03397), (-0.2035, -0.2177, -0.05212), (-0.3346, -0.3161, -0.0577), (0.4044, 0.1725, 0.07053), (0.3996, -0.06063, 0.07029), (0.2785, 0.04604, 0.07277), (-0.02417, -0.4513, -0.07538), (0.08647, -0.306, -0.02937), (0.1856, -0.3862, -0.03218)], [], [(0, 15, 14), (1, 17, 23), (0, 14, 29), (0, 29, 35), (0, 35, 24), (1, 23, 44), (2, 20, 50), (3, 32, 56), (4, 38, 62), (5, 41, 68), (1, 44, 51), (2, 50, 57), (3, 56, 63), (4, 62, 69), (5, 68, 45), (6, 74, 89), (7, 77, 95), (8, 80, 98), (9, 83, 101), (10, 86, 90), (92, 99, 11), (91, 102, 92), (90, 103, 91), (92, 102, 99), (102, 100, 99), (91, 103, 102), (103, 104, 102), (102, 104, 100), (104, 101, 100), (90, 86, 103), (86, 85, 103), (103, 85, 104), (85, 84, 104), (104, 84, 101), (84, 9, 101), (99, 96, 11), (100, 105, 99), (101, 106, 100), (99, 105, 96), (105, 97, 96), (100, 106, 105), (106, 107, 105), (105, 107, 97), (107, 98, 97), (101, 83, 106), (83, 82, 106), (106, 82, 107), (82, 81, 107), (107, 81, 98), (81, 8, 98), (96, 93, 11), (97, 108, 96), (98, 109, 97), (96, 108, 93), (108, 94, 93), (97, 109, 108), (109, 110, 108), (108, 110, 94), (110, 95, 94), (98, 80, 109), (80, 79, 109), (109, 79, 110), (79, 78, 110), (110, 78, 95), (78, 7, 95), (93, 87, 11), (94, 111, 93), (95, 112, 94), (93, 111, 87), (111, 88, 87), (94, 112, 111), (112, 113, 111), (111, 113, 88), (113, 89, 88), (95, 77, 112), (77, 76, 112), (112, 76, 113), (76, 75, 113), (113, 75, 89), (75, 6, 89), (87, 92, 11), (88, 114, 87), (89, 115, 88), (87, 114, 92), (114, 91, 92), (88, 115, 114), (115, 116, 114), (114, 116, 91), (116, 90, 91), (89, 74, 115), (74, 73, 115), (115, 73, 116), (73, 72, 116), (116, 72, 90), (72, 10, 90), (47, 86, 10), (46, 117, 47), (45, 118, 46), (47, 117, 86), (117, 85, 86), (46, 118, 117), (118, 119, 117), (117, 119, 85), (119, 84, 85), (45, 68, 118), (68, 67, 118), (118, 67, 119), (67, 66, 119), (119, 66, 84), (66, 9, 84), (71, 83, 9), (70, 120, 71), (69, 121, 70), (71, 120, 83), (120, 82, 83), (70, 121, 120), (121, 122, 120), (120, 122, 82), (122, 81, 82), (69, 62, 121), (62, 61, 121), (121, 61, 122), (61, 60, 122), (122, 60, 81), (60, 8, 81), (65, 80, 8), (64, 123, 65), (63, 124, 64), (65, 123, 80), (123, 79, 80), (64, 124, 123), (124, 125, 123), (123, 125, 79), (125, 78, 79), (63, 56, 124), (56, 55, 124), (124, 55, 125), (55, 54, 125), (125, 54, 78), (54, 7, 78), (59, 77, 7), (58, 126, 59), (57, 127, 58), (59, 126, 77), (126, 76, 77), (58, 127, 126), (127, 128, 126), (126, 128, 76), (128, 75, 76), (57, 50, 127), (50, 49, 127), (127, 49, 128), (49, 48, 128), (128, 48, 75), (48, 6, 75), (53, 74, 6), (52, 129, 53), (51, 130, 52), (53, 129, 74), (129, 73, 74), (52, 130, 129), (130, 131, 129), (129, 131, 73), (131, 72, 73), (51, 44, 130), (44, 43, 130), (130, 43, 131), (43, 42, 131), (131, 42, 72), (42, 10, 72), (66, 71, 9), (67, 132, 66), (68, 133, 67), (66, 132, 71), (132, 70, 71), (67, 133, 132), (133, 134, 132), (132, 134, 70), (134, 69, 70), (68, 41, 133), (41, 40, 133), (133, 40, 134), (40, 39, 134), (134, 39, 69), (39, 4, 69), (60, 65, 8), (61, 135, 60), (62, 136, 61), (60, 135, 65), (135, 64, 65), (61, 136, 135), (136, 137, 135), (135, 137, 64), (137, 63, 64), (62, 38, 136), (38, 37, 136), (136, 37, 137), (37, 36, 137), (137, 36, 63), (36, 3, 63), (54, 59, 7), (55, 138, 54), (56, 139, 55), (54, 138, 59), (138, 58, 59), (55, 139, 138), (139, 140, 138), (138, 140, 58), (140, 57, 58), (56, 32, 139), (32, 31, 139), (139, 31, 140), (31, 30, 140), (140, 30, 57), (30, 2, 57), (48, 53, 6), (49, 141, 48), (50, 142, 49), (48, 141, 53), (141, 52, 53), (49, 142, 141), (142, 143, 141), (141, 143, 52), (143, 51, 52), (50, 20, 142), (20, 19, 142), (142, 19, 143), (19, 18, 143), (143, 18, 51), (18, 1, 51), (42, 47, 10), (43, 144, 42), (44, 145, 43), (42, 144, 47), (144, 46, 47), (43, 145, 144), (145, 146, 144), (144, 146, 46), (146, 45, 46), (44, 23, 145), (23, 22, 145), (145, 22, 146), (22, 21, 146), (146, 21, 45), (21, 5, 45), (26, 41, 5), (25, 147, 26), (24, 148, 25), (26, 147, 41), (147, 40, 41), (25, 148, 147), (148, 149, 147), (147, 149, 40), (149, 39, 40), (24, 35, 148), (35, 34, 148), (148, 34, 149), (34, 33, 149), (149, 33, 39), (33, 4, 39), (33, 38, 4), (34, 150, 33), (35, 151, 34), (33, 150, 38), (150, 37, 38), (34, 151, 150), (151, 152, 150), (150, 152, 37), (152, 36, 37), (35, 29, 151), (29, 28, 151), (151, 28, 152), (28, 27, 152), (152, 27, 36), (27, 3, 36), (27, 32, 3), (28, 153, 27), (29, 154, 28), (27, 153, 32), (153, 31, 32), (28, 154, 153), (154, 155, 153), (153, 155, 31), (155, 30, 31), (29, 14, 154), (14, 13, 154), (154, 13, 155), (13, 12, 155), (155, 12, 30), (12, 2, 30), (21, 26, 5), (22, 156, 21), (23, 157, 22), (21, 156, 26), (156, 25, 26), (22, 157, 156), (157, 158, 156), (156, 158, 25), (158, 24, 25), (23, 17, 157), (17, 16, 157), (157, 16, 158), (16, 15, 158), (158, 15, 24), (15, 0, 24), (12, 20, 2), (13, 159, 12), (14, 160, 13), (12, 159, 20), (159, 19, 20), (13, 160, 159), (160, 161, 159), (159, 161, 19), (161, 18, 19), (14, 15, 160), (15, 16, 160), (160, 16, 161), (16, 17, 161), (161, 17, 18), (17, 1, 18)])
_uv = me_icosphere_000.uv_layers.new(name='UVMap')
_uv.uv.foreach_set('vector', [0.368, 0.2344, 0.368, 0.2344, 0.368, 0.2344, 0.3422, 0.2844, 0.3422, 0.2844, 0.3422, 0.2844, 0.3422, 0.2844, 0.3422, 0.2844, 0.3422, 0.2844, 0.368, 0.2344, 0.368, 0.2344, 0.368, 0.2344, 0.3422, 0.2844, 0.3422, 0.2844, 0.3422, 0.2844, 0.368, 0.2344, 0.368, 0.2344, 0.368, 0.2344, 0.3422, 0.2844, 0.3422, 0.2844, 0.3422, 0.2844, 0.368, 0.2344, 0.368, 0.2344, 0.368, 0.2344, 0.368, 0.2344, 0.368, 0.2344, 0.368, 0.2344, 0.368, 0.2344, 0.368, 0.2344, 0.368, 0.2344, 0.3422, 0.2844, 0.3422, 0.2844, 0.3422, 0.2844, 0.3422, 0.2844, 0.3422, 0.2844, 0.3422, 0.2844, 0.368, 0.2344, 0.368, 0.2344, 0.368, 0.2344, 0.3422, 0.2844, 0.3422, 0.2844, 0.3422, 0.2844, 0.368, 0.2344, 0.368, 0.2344, 0.368, 0.2344, 0.3422, 0.2844, 0.3422, 0.2844, 0.3422, 0.2844, 0.3422, 0.2844, 0.3422, 0.2844, 0.3422, 0.2844, 0.368, 0.2344, 0.368, 0.2344, 0.368, 0.2344, 0.368, 0.2344, 0.368, 0.2344, 0.368, 0.2344, 0.368, 0.2344, 0.368, 0.2344, 0.368, 0.2344, 0.368, 0.2344, 0.368, 0.2344, 0.368, 0.2344, 0.368, 0.2344, 0.368, 0.2344, 0.368, 0.2344, 0.3422, 0.2844, 0.3422, 0.2844, 0.3422, 0.2844, 0.368, 0.2344, 0.368, 0.2344, 0.368, 0.2344, 0.3422, 0.2844, 0.3422, 0.2844, 0.3422, 0.2844, 0.368, 0.2344, 0.368, 0.2344, 0.368, 0.2344, 0.368, 0.2344, 0.368, 0.2344, 0.368, 0.2344, 0.368, 0.2344, 0.368, 0.2344, 0.368, 0.2344, 0.3422, 0.2844, 0.3422, 0.2844, 0.3422, 0.2844, 0.3422, 0.2844, 0.3422, 0.2844, 0.3422, 0.2844, 0.368, 0.2344, 0.368, 0.2344, 0.368, 0.2344, 0.3422, 0.2844, 0.3422, 0.2844, 0.3422, 0.2844, 0.368, 0.2344, 0.368, 0.2344, 0.368, 0.2344, 0.368, 0.2344, 0.368, 0.2344, 0.368, 0.2344, 0.368, 0.2344, 0.368, 0.2344, 0.368, 0.2344, 0.368, 0.2344, 0.368, 0.2344, 0.368, 0.2344, 0.3422, 0.2844, 0.3422, 0.2844, 0.3422, 0.2844, 0.3422, 0.2844, 0.3422, 0.2844, 0.3422, 0.2844, 0.3422, 0.2844, 0.3422, 0.2844, 0.3422, 0.2844, 0.368, 0.2344, 0.368, 0.2344, 0.368, 0.2344, 0.368, 0.2344, 0.368, 0.2344, 0.368, 0.2344, 0.3422, 0.2844, 0.3422, 0.2844, 0.3422, 0.2844, 0.3422, 0.2844, 0.3422, 0.2844, 0.3422, 0.2844, 0.368, 0.2344, 0.368, 0.2344, 0.368, 0.2344, 0.3422, 0.2844, 0.3422, 0.2844, 0.3422, 0.2844, 0.368, 0.2344, 0.368, 0.2344, 0.368, 0.2344, 0.368, 0.2344, 0.368, 0.2344, 0.368, 0.2344, 0.368, 0.2344, 0.368, 0.2344, 0.368, 0.2344, 0.3422, 0.2844, 0.3422, 0.2844, 0.3422, 0.2844, 0.3422, 0.2844, 0.3422, 0.2844, 0.3422, 0.2844, 0.3422, 0.2844, 0.3422, 0.2844, 0.3422, 0.2844, 0.3422, 0.2844, 0.3422, 0.2844, 0.3422, 0.2844, 0.368, 0.2344, 0.368, 0.2344, 0.368, 0.2344, 0.368, 0.2344, 0.368, 0.2344, 0.368, 0.2344, 0.368, 0.2344, 0.368, 0.2344, 0.368, 0.2344, 0.3422, 0.2844, 0.3422, 0.2844, 0.3422, 0.2844, 0.368, 0.2344, 0.368, 0.2344, 0.368, 0.2344, 0.3422, 0.2844, 0.3422, 0.2844, 0.3422, 0.2844, 0.3422, 0.2844, 0.3422, 0.2844, 0.3422, 0.2844, 0.3422, 0.2844, 0.3422, 0.2844, 0.3422, 0.2844, 0.3422, 0.2844, 0.3422, 0.2844, 0.3422, 0.2844, 0.368, 0.2344, 0.368, 0.2344, 0.368, 0.2344, 0.3422, 0.2844, 0.3422, 0.2844, 0.3422, 0.2844, 0.368, 0.2344, 0.368, 0.2344, 0.368, 0.2344, 0.3422, 0.2844, 0.3422, 0.2844, 0.3422, 0.2844, 0.368, 0.2344, 0.368, 0.2344, 0.368, 0.2344, 0.368, 0.2344, 0.368, 0.2344, 0.368, 0.2344, 0.3422, 0.2844, 0.3422, 0.2844, 0.3422, 0.2844, 0.368, 0.2344, 0.368, 0.2344, 0.368, 0.2344, 0.368, 0.2344, 0.368, 0.2344, 0.368, 0.2344, 0.368, 0.2344, 0.368, 0.2344, 0.368, 0.2344, 0.368, 0.2344, 0.368, 0.2344, 0.368, 0.2344, 0.368, 0.2344, 0.368, 0.2344, 0.368, 0.2344, 0.368, 0.2344, 0.368, 0.2344, 0.368, 0.2344, 0.3422, 0.2844, 0.3422, 0.2844, 0.3422, 0.2844, 0.368, 0.2344, 0.368, 0.2344, 0.368, 0.2344, 0.368, 0.2344, 0.368, 0.2344, 0.368, 0.2344, 0.368, 0.2344, 0.368, 0.2344, 0.368, 0.2344, 0.368, 0.2344, 0.368, 0.2344, 0.368, 0.2344, 0.368, 0.2344, 0.368, 0.2344, 0.368, 0.2344, 0.3422, 0.2844, 0.3422, 0.2844, 0.3422, 0.2844, 0.368, 0.2344, 0.368, 0.2344, 0.368, 0.2344, 0.3422, 0.2844, 0.3422, 0.2844, 0.3422, 0.2844, 0.368, 0.2344, 0.368, 0.2344, 0.368, 0.2344, 0.3422, 0.2844, 0.3422, 0.2844, 0.3422, 0.2844, 0.3422, 0.2844, 0.3422, 0.2844, 0.3422, 0.2844, 0.368, 0.2344, 0.368, 0.2344, 0.368, 0.2344, 0.3422, 0.2844, 0.3422, 0.2844, 0.3422, 0.2844, 0.3422, 0.2844, 0.3422, 0.2844, 0.3422, 0.2844, 0.368, 0.2344, 0.368, 0.2344, 0.368, 0.2344, 0.368, 0.2344, 0.368, 0.2344, 0.368, 0.2344, 0.368, 0.2344, 0.368, 0.2344, 0.368, 0.2344, 0.368, 0.2344, 0.368, 0.2344, 0.368, 0.2344, 0.3422, 0.2844, 0.3422, 0.2844, 0.3422, 0.2844, 0.368, 0.2344, 0.368, 0.2344, 0.368, 0.2344, 0.3422, 0.2844, 0.3422, 0.2844, 0.3422, 0.2844, 0.368, 0.2344, 0.368, 0.2344, 0.368, 0.2344, 0.368, 0.2344, 0.368, 0.2344, 0.368, 0.2344, 0.3422, 0.2844, 0.3422, 0.2844, 0.3422, 0.2844, 0.368, 0.2344, 0.368, 0.2344, 0.368, 0.2344, 0.368, 0.2344, 0.368, 0.2344, 0.368, 0.2344, 0.368, 0.2344, 0.368, 0.2344, 0.368, 0.2344, 0.3422, 0.2844, 0.3422, 0.2844, 0.3422, 0.2844, 0.3422, 0.2844, 0.3422, 0.2844, 0.3422, 0.2844, 0.368, 0.2344, 0.368, 0.2344, 0.368, 0.2344, 0.3422, 0.2844, 0.3422, 0.2844, 0.3422, 0.2844, 0.368, 0.2344, 0.368, 0.2344, 0.368, 0.2344, 0.3422, 0.2844, 0.3422, 0.2844, 0.3422, 0.2844, 0.3422, 0.2844, 0.3422, 0.2844, 0.3422, 0.2844, 0.3422, 0.2844, 0.3422, 0.2844, 0.3422, 0.2844, 0.368, 0.2344, 0.368, 0.2344, 0.368, 0.2344, 0.368, 0.2344, 0.368, 0.2344, 0.368, 0.2344, 0.368, 0.2344, 0.368, 0.2344, 0.368, 0.2344, 0.3422, 0.2844, 0.3422, 0.2844, 0.3422, 0.2844, 0.3422, 0.2844, 0.3422, 0.2844, 0.3422, 0.2844, 0.368, 0.2344, 0.368, 0.2344, 0.368, 0.2344, 0.3422, 0.2844, 0.3422, 0.2844, 0.3422, 0.2844, 0.368, 0.2344, 0.368, 0.2344, 0.368, 0.2344, 0.3422, 0.2844, 0.3422, 0.2844, 0.3422, 0.2844, 0.368, 0.2344, 0.368, 0.2344, 0.368, 0.2344, 0.3422, 0.2844, 0.3422, 0.2844, 0.3422, 0.2844, 0.3422, 0.2844, 0.3422, 0.2844, 0.3422, 0.2844, 0.3422, 0.2844, 0.3422, 0.2844, 0.3422, 0.2844, 0.3422, 0.2844, 0.3422, 0.2844, 0.3422, 0.2844, 0.3422, 0.2844, 0.3422, 0.2844, 0.3422, 0.2844, 0.368, 0.2344, 0.368, 0.2344, 0.368, 0.2344, 0.368, 0.2344, 0.368, 0.2344, 0.368, 0.2344, 0.3422, 0.2844, 0.3422, 0.2844, 0.3422, 0.2844, 0.368, 0.2344, 0.368, 0.2344, 0.368, 0.2344, 0.368, 0.2344, 0.368, 0.2344, 0.368, 0.2344, 0.3422, 0.2844, 0.3422, 0.2844, 0.3422, 0.2844, 0.3422, 0.2844, 0.3422, 0.2844, 0.3422, 0.2844, 0.3422, 0.2844, 0.3422, 0.2844, 0.3422, 0.2844, 0.3422, 0.2844, 0.3422, 0.2844, 0.3422, 0.2844, 0.368, 0.2344, 0.368, 0.2344, 0.368, 0.2344, 0.3422, 0.2844, 0.3422, 0.2844, 0.3422, 0.2844, 0.3422, 0.2844, 0.3422, 0.2844, 0.3422, 0.2844, 0.368, 0.2344, 0.368, 0.2344, 0.368, 0.2344, 0.368, 0.2344, 0.368, 0.2344, 0.368, 0.2344, 0.368, 0.2344, 0.368, 0.2344, 0.368, 0.2344, 0.368, 0.2344, 0.368, 0.2344, 0.368, 0.2344, 0.3422, 0.2844, 0.3422, 0.2844, 0.3422, 0.2844, 0.368, 0.2344, 0.368, 0.2344, 0.368, 0.2344, 0.368, 0.2344, 0.368, 0.2344, 0.368, 0.2344, 0.368, 0.2344, 0.368, 0.2344, 0.368, 0.2344, 0.368, 0.2344, 0.368, 0.2344, 0.368, 0.2344, 0.368, 0.2344, 0.368, 0.2344, 0.368, 0.2344, 0.368, 0.2344, 0.368, 0.2344, 0.368, 0.2344, 0.3422, 0.2844, 0.3422, 0.2844, 0.3422, 0.2844, 0.368, 0.2344, 0.368, 0.2344, 0.368, 0.2344, 0.3422, 0.2844, 0.3422, 0.2844, 0.3422, 0.2844, 0.3422, 0.2844, 0.3422, 0.2844, 0.3422, 0.2844, 0.3422, 0.2844, 0.3422, 0.2844, 0.3422, 0.2844, 0.368, 0.2344, 0.368, 0.2344, 0.368, 0.2344, 0.368, 0.2344, 0.368, 0.2344, 0.368, 0.2344, 0.3422, 0.2844, 0.3422, 0.2844, 0.3422, 0.2844, 0.368, 0.2344, 0.368, 0.2344, 0.368, 0.2344, 0.368, 0.2344, 0.368, 0.2344, 0.368, 0.2344, 0.3422, 0.2844, 0.3422, 0.2844, 0.3422, 0.2844, 0.368, 0.2344, 0.368, 0.2344, 0.368, 0.2344, 0.368, 0.2344, 0.368, 0.2344, 0.368, 0.2344, 0.368, 0.2344, 0.368, 0.2344, 0.368, 0.2344, 0.368, 0.2344, 0.368, 0.2344, 0.368, 0.2344, 0.368, 0.2344, 0.368, 0.2344, 0.368, 0.2344, 0.3422, 0.2844, 0.3422, 0.2844, 0.3422, 0.2844, 0.368, 0.2344, 0.368, 0.2344, 0.368, 0.2344, 0.368, 0.2344, 0.368, 0.2344, 0.368, 0.2344, 0.3422, 0.2844, 0.3422, 0.2844, 0.3422, 0.2844, 0.3422, 0.2844, 0.3422, 0.2844, 0.3422, 0.2844, 0.368, 0.2344, 0.368, 0.2344, 0.368, 0.2344, 0.3422, 0.2844, 0.3422, 0.2844, 0.3422, 0.2844, 0.368, 0.2344, 0.368, 0.2344, 0.368, 0.2344, 0.368, 0.2344, 0.368, 0.2344, 0.368, 0.2344, 0.3422, 0.2844, 0.3422, 0.2844, 0.3422, 0.2844, 0.3422, 0.2844, 0.3422, 0.2844, 0.3422, 0.2844, 0.368, 0.2344, 0.368, 0.2344, 0.368, 0.2344, 0.3422, 0.2844, 0.3422, 0.2844, 0.3422, 0.2844, 0.368, 0.2344, 0.368, 0.2344, 0.368, 0.2344, 0.3422, 0.2844, 0.3422, 0.2844, 0.3422, 0.2844, 0.368, 0.2344, 0.368, 0.2344, 0.368, 0.2344, 0.3422, 0.2844, 0.3422, 0.2844, 0.3422, 0.2844, 0.3422, 0.2844, 0.3422, 0.2844, 0.3422, 0.2844, 0.368, 0.2344, 0.368, 0.2344, 0.368, 0.2344, 0.368, 0.2344, 0.368, 0.2344, 0.368, 0.2344, 0.368, 0.2344, 0.368, 0.2344, 0.368, 0.2344, 0.368, 0.2344, 0.368, 0.2344, 0.368, 0.2344, 0.3422, 0.2844, 0.3422, 0.2844, 0.3422, 0.2844, 0.368, 0.2344, 0.368, 0.2344, 0.368, 0.2344, 0.368, 0.2344, 0.368, 0.2344, 0.368, 0.2344, 0.3422, 0.2844, 0.3422, 0.2844, 0.3422, 0.2844, 0.368, 0.2344, 0.368, 0.2344, 0.368, 0.2344, 0.368, 0.2344, 0.368, 0.2344, 0.368, 0.2344, 0.3422, 0.2844, 0.3422, 0.2844, 0.3422, 0.2844, 0.368, 0.2344, 0.368, 0.2344, 0.368, 0.2344, 0.3422, 0.2844, 0.3422, 0.2844, 0.3422, 0.2844, 0.3422, 0.2844, 0.3422, 0.2844, 0.3422, 0.2844, 0.368, 0.2344, 0.368, 0.2344, 0.368, 0.2344, 0.3422, 0.2844, 0.3422, 0.2844, 0.3422, 0.2844, 0.368, 0.2344, 0.368, 0.2344, 0.368, 0.2344, 0.3422, 0.2844, 0.3422, 0.2844, 0.3422, 0.2844, 0.3422, 0.2844, 0.3422, 0.2844, 0.3422, 0.2844, 0.368, 0.2344, 0.368, 0.2344, 0.368, 0.2344, 0.368, 0.2344, 0.368, 0.2344, 0.368, 0.2344, 0.3422, 0.2844, 0.3422, 0.2844, 0.3422, 0.2844, 0.3422, 0.2844, 0.3422, 0.2844, 0.3422, 0.2844, 0.368, 0.2344, 0.368, 0.2344, 0.368, 0.2344, 0.3422, 0.2844, 0.3422, 0.2844, 0.3422, 0.2844, 0.3422, 0.2844, 0.3422, 0.2844, 0.3422, 0.2844, 0.368, 0.2344, 0.368, 0.2344, 0.368, 0.2344, 0.3422, 0.2844, 0.3422, 0.2844, 0.3422, 0.2844, 0.3422, 0.2844, 0.3422, 0.2844, 0.3422, 0.2844, 0.368, 0.2344, 0.368, 0.2344, 0.368, 0.2344, 0.368, 0.2344, 0.368, 0.2344, 0.368, 0.2344, 0.3422, 0.2844, 0.3422, 0.2844, 0.3422, 0.2844, 0.368, 0.2344, 0.368, 0.2344, 0.368, 0.2344, 0.3422, 0.2844, 0.3422, 0.2844, 0.3422, 0.2844, 0.3422, 0.2844, 0.3422, 0.2844, 0.3422, 0.2844, 0.368, 0.2344, 0.368, 0.2344, 0.368, 0.2344, 0.368, 0.2344, 0.368, 0.2344, 0.368, 0.2344, 0.3422, 0.2844, 0.3422, 0.2844, 0.3422, 0.2844, 0.3422, 0.2844, 0.3422, 0.2844, 0.3422, 0.2844, 0.368, 0.2344, 0.368, 0.2344, 0.368, 0.2344, 0.3422, 0.2844, 0.3422, 0.2844, 0.3422, 0.2844, 0.3422, 0.2844, 0.3422, 0.2844, 0.3422, 0.2844, 0.368, 0.2344, 0.368, 0.2344, 0.368, 0.2344, 0.368, 0.2344, 0.368, 0.2344, 0.368, 0.2344, 0.368, 0.2344, 0.368, 0.2344, 0.368, 0.2344, 0.368, 0.2344, 0.368, 0.2344, 0.368, 0.2344, 0.368, 0.2344, 0.368, 0.2344, 0.368, 0.2344, 0.3422, 0.2844, 0.3422, 0.2844, 0.3422, 0.2844, 0.368, 0.2344, 0.368, 0.2344, 0.368, 0.2344, 0.368, 0.2344, 0.368, 0.2344, 0.368, 0.2344, 0.3422, 0.2844, 0.3422, 0.2844, 0.3422, 0.2844, 0.3422, 0.2844, 0.3422, 0.2844, 0.3422, 0.2844, 0.3422, 0.2844, 0.3422, 0.2844, 0.3422, 0.2844, 0.368, 0.2344, 0.368, 0.2344, 0.368, 0.2344, 0.368, 0.2344, 0.368, 0.2344, 0.368, 0.2344, 0.3422, 0.2844, 0.3422, 0.2844, 0.3422, 0.2844, 0.3422, 0.2844, 0.3422, 0.2844, 0.3422, 0.2844, 0.368, 0.2344, 0.368, 0.2344, 0.368, 0.2344, 0.368, 0.2344, 0.368, 0.2344, 0.368, 0.2344, 0.368, 0.2344, 0.368, 0.2344, 0.368, 0.2344, 0.368, 0.2344, 0.368, 0.2344, 0.368, 0.2344, 0.368, 0.2344, 0.368, 0.2344, 0.368, 0.2344, 0.368, 0.2344, 0.368, 0.2344, 0.368, 0.2344, 0.368, 0.2344, 0.368, 0.2344, 0.368, 0.2344, 0.368, 0.2344, 0.368, 0.2344, 0.368, 0.2344, 0.368, 0.2344, 0.368, 0.2344, 0.368, 0.2344, 0.3422, 0.2844, 0.3422, 0.2844, 0.3422, 0.2844, 0.3422, 0.2844, 0.3422, 0.2844, 0.3422, 0.2844, 0.3422, 0.2844, 0.3422, 0.2844, 0.3422, 0.2844, 0.368, 0.2344, 0.368, 0.2344, 0.368, 0.2344, 0.368, 0.2344, 0.368, 0.2344, 0.368, 0.2344, 0.368, 0.2344, 0.368, 0.2344, 0.368, 0.2344, 0.368, 0.2344, 0.368, 0.2344, 0.368, 0.2344, 0.3422, 0.2844, 0.3422, 0.2844, 0.3422, 0.2844, 0.368, 0.2344, 0.368, 0.2344, 0.368, 0.2344, 0.368, 0.2344, 0.368, 0.2344, 0.368, 0.2344, 0.3422, 0.2844, 0.3422, 0.2844, 0.3422, 0.2844, 0.368, 0.2344, 0.368, 0.2344, 0.368, 0.2344, 0.3422, 0.2844, 0.3422, 0.2844, 0.3422, 0.2844, 0.368, 0.2344, 0.368, 0.2344, 0.368, 0.2344, 0.3422, 0.2844, 0.3422, 0.2844, 0.3422, 0.2844, 0.3422, 0.2844, 0.3422, 0.2844, 0.3422, 0.2844, 0.368, 0.2344, 0.368, 0.2344, 0.368, 0.2344, 0.3422, 0.2844, 0.3422, 0.2844, 0.3422, 0.2844, 0.3422, 0.2844, 0.3422, 0.2844, 0.3422, 0.2844, 0.3422, 0.2844, 0.3422, 0.2844, 0.3422, 0.2844, 0.368, 0.2344, 0.368, 0.2344, 0.368, 0.2344, 0.368, 0.2344, 0.368, 0.2344, 0.368, 0.2344, 0.3422, 0.2844, 0.3422, 0.2844, 0.3422, 0.2844, 0.3422, 0.2844, 0.3422, 0.2844, 0.3422, 0.2844, 0.3422, 0.2844, 0.3422, 0.2844, 0.3422, 0.2844, 0.3422, 0.2844, 0.3422, 0.2844, 0.3422, 0.2844, 0.368, 0.2344, 0.368, 0.2344, 0.368, 0.2344, 0.368, 0.2344, 0.368, 0.2344, 0.368, 0.2344, 0.3422, 0.2844, 0.3422, 0.2844, 0.3422, 0.2844, 0.368, 0.2344, 0.368, 0.2344, 0.368, 0.2344, 0.3422, 0.2844, 0.3422, 0.2844, 0.3422, 0.2844, 0.368, 0.2344, 0.368, 0.2344, 0.368, 0.2344, 0.3422, 0.2844, 0.3422, 0.2844, 0.3422, 0.2844, 0.3422, 0.2844, 0.3422, 0.2844, 0.3422, 0.2844, 0.3422, 0.2844, 0.3422, 0.2844, 0.3422, 0.2844, 0.3422, 0.2844, 0.3422, 0.2844, 0.3422, 0.2844, 0.3422, 0.2844, 0.3422, 0.2844, 0.3422, 0.2844, 0.368, 0.2344, 0.368, 0.2344, 0.368, 0.2344, 0.368, 0.2344, 0.368, 0.2344, 0.368, 0.2344, 0.3422, 0.2844, 0.3422, 0.2844, 0.3422, 0.2844, 0.368, 0.2344, 0.368, 0.2344, 0.368, 0.2344, 0.368, 0.2344, 0.368, 0.2344, 0.368, 0.2344, 0.3422, 0.2844, 0.3422, 0.2844, 0.3422, 0.2844, 0.368, 0.2344, 0.368, 0.2344, 0.368, 0.2344, 0.368, 0.2344, 0.368, 0.2344, 0.368, 0.2344, 0.368, 0.2344, 0.368, 0.2344, 0.368, 0.2344, 0.3422, 0.2844, 0.3422, 0.2844, 0.3422, 0.2844, 0.368, 0.2344, 0.368, 0.2344, 0.368, 0.2344, 0.3422, 0.2844, 0.3422, 0.2844, 0.3422, 0.2844, 0.368, 0.2344, 0.368, 0.2344, 0.368, 0.2344, 0.3422, 0.2844, 0.3422, 0.2844, 0.3422, 0.2844, 0.3422, 0.2844, 0.3422, 0.2844, 0.3422, 0.2844, 0.368, 0.2344, 0.368, 0.2344, 0.368, 0.2344, 0.368, 0.2344, 0.368, 0.2344, 0.368, 0.2344, 0.368, 0.2344, 0.368, 0.2344, 0.368, 0.2344, 0.368, 0.2344, 0.368, 0.2344, 0.368, 0.2344, 0.3422, 0.2844, 0.3422, 0.2844, 0.3422, 0.2844, 0.368, 0.2344, 0.368, 0.2344, 0.368, 0.2344, 0.3422, 0.2844, 0.3422, 0.2844, 0.3422, 0.2844, 0.368, 0.2344, 0.368, 0.2344, 0.368, 0.2344, 0.368, 0.2344, 0.368, 0.2344, 0.368, 0.2344, 0.3422, 0.2844, 0.3422, 0.2844, 0.3422, 0.2844, 0.368, 0.2344, 0.368, 0.2344, 0.368, 0.2344, 0.3422, 0.2844, 0.3422, 0.2844, 0.3422, 0.2844, 0.368, 0.2344, 0.368, 0.2344, 0.368, 0.2344, 0.368, 0.2344, 0.368, 0.2344, 0.368, 0.2344, 0.368, 0.2344, 0.368, 0.2344, 0.368, 0.2344, 0.3422, 0.2844, 0.3422, 0.2844, 0.3422, 0.2844, 0.368, 0.2344, 0.368, 0.2344, 0.368, 0.2344, 0.368, 0.2344, 0.368, 0.2344, 0.368, 0.2344, 0.368, 0.2344, 0.368, 0.2344, 0.368, 0.2344, 0.368, 0.2344, 0.368, 0.2344, 0.368, 0.2344])
me_icosphere_000.use_remesh_preserve_volume = False
me_icosphere_000.use_remesh_preserve_attributes = False
me_icosphere_000.use_mirror_vertex_groups = False
me_icosphere_000.update()

# ---- objects
ob_round_rock_1_lod2 = bpy.data.objects.new('Round rock 1 LOD2', me_icosphere_006)
ob_round_rock_1_lod1 = bpy.data.objects.new('Round rock 1 LOD1', me_icosphere_005)
ob_round_rock_1_lod0 = bpy.data.objects.new('Round rock 1 LOD0', me_icosphere_000)

# ---- transforms, parenting, visibility, modifiers, constraints
ob_round_rock_1_lod2.location = (-3.725e-09, 2.384e-07, 0.0)
ob_round_rock_1_lod2.lineart.crease_threshold = 0.0
ob_round_rock_1_lod1.location = (-3.725e-09, 2.384e-07, 0.0)
ob_round_rock_1_lod1.hide_viewport = True
ob_round_rock_1_lod1.lineart.crease_threshold = 0.0
ob_round_rock_1_lod0.location = (-3.725e-09, 2.384e-07, 0.0)
ob_round_rock_1_lod0.hide_viewport = True
ob_round_rock_1_lod0.lineart.crease_threshold = 0.0

# ---- collection membership
col_collection_1.objects.link(ob_round_rock_1_lod2)
col_collection_1.objects.link(ob_round_rock_1_lod1)
col_collection_1.objects.link(ob_round_rock_1_lod0)

# ---- scene / render settings (as saved in the file)
scene.frame_start = 1; scene.frame_end = 250; scene.frame_set(1)
scene.render.engine = 'BLENDER_EEVEE_NEXT'
scene.render.resolution_percentage = 50
scene.render.dither_intensity = 0.0
scene.cycles.use_denoising = False
scene.cycles.samples = 128
scene.cycles.sampling_pattern = 'TABULATED_SOBOL'
scene.cycles.light_sampling_threshold = 0.0
scene.cycles.use_adaptive_sampling = False
scene.cycles.use_light_tree = False
scene.cycles.blur_glossy = 0.0
scene.cycles.sample_clamp_indirect = 0.0
scene.view_settings.view_transform = 'Standard'
bpy.context.view_layer.update()

# ---- added for rendering (the .blend has no active camera and no usable light): camera, sun
cam_auto = bpy.data.cameras.new('AutoCamera')
cam_auto.lens = 50.0
cam_auto.sensor_width = 36.0
cam_auto.clip_end = 1000.0
ob_auto_camera = bpy.data.objects.new('AutoCamera', cam_auto)
scene.collection.objects.link(ob_auto_camera)
ob_auto_camera.location = (3.16108, -3.83576, 3.55632)
ob_auto_camera.rotation_euler = (1.09748, -7.21219e-08, 0.694738)
scene.camera = ob_auto_camera
light_auto_sun = bpy.data.lights.new('AutoSun', 'SUN')
light_auto_sun.energy = 3.0
light_auto_sun.angle = 0.0523599
ob_auto_sun = bpy.data.objects.new('AutoSun', light_auto_sun)
scene.collection.objects.link(ob_auto_sun)
ob_auto_sun.rotation_euler = (0.872665, 0.174533, 0.523599)
bpy.context.view_layer.update()
